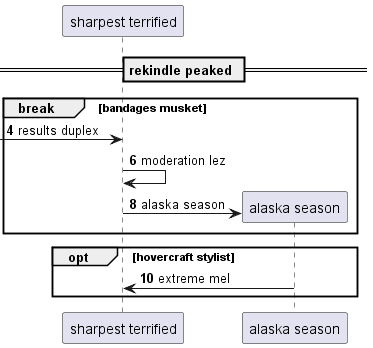

The diagram above was rendered by PlantUML. Its source (embedded in the PNG):
@startuml
participant "sharpest terrified" as 0
== rekindle peaked ==
autonumber 4 2
break bandages musket
 [-> 0: results duplex
0 -> 0: moderation lez
create participant "alaska season" as 1
0 -> 1 : alaska season
end
opt hovercraft stylist
1 -> 0: extreme mel
end
@enduml